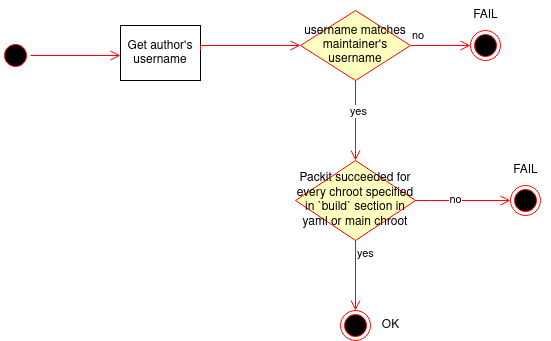

The diagram above was exported from draw.io. Its source (the exported page's mxGraphModel, read from the mxfile embedded in the PNG):
<mxGraphModel dx="382" dy="737" grid="1" gridSize="10" guides="1" tooltips="1" connect="1" arrows="1" fold="1" page="1" pageScale="1" pageWidth="850" pageHeight="1100" math="0" shadow="0">
  <root>
    <mxCell id="0" />
    <mxCell id="1" parent="0" />
    <mxCell id="6kaEIQvM3ipfR9DYUQl1-1" value="" style="ellipse;html=1;shape=startState;fillColor=#000000;strokeColor=#ff0000;" parent="1" vertex="1">
      <mxGeometry x="60" y="260" width="30" height="30" as="geometry" />
    </mxCell>
    <mxCell id="6kaEIQvM3ipfR9DYUQl1-2" value="" style="edgeStyle=orthogonalEdgeStyle;html=1;verticalAlign=bottom;endArrow=open;endSize=8;strokeColor=#ff0000;rounded=0;" parent="1" source="6kaEIQvM3ipfR9DYUQl1-1" edge="1">
      <mxGeometry relative="1" as="geometry">
        <mxPoint x="180" y="275" as="targetPoint" />
      </mxGeometry>
    </mxCell>
    <mxCell id="6kaEIQvM3ipfR9DYUQl1-5" value="Get author's username" style="rounded=0;whiteSpace=wrap;html=1;" parent="1" vertex="1">
      <mxGeometry x="180" y="245" width="80" height="55" as="geometry" />
    </mxCell>
    <mxCell id="6kaEIQvM3ipfR9DYUQl1-6" value="username matches maintainer's username" style="rhombus;whiteSpace=wrap;html=1;fillColor=#ffffc0;strokeColor=#ff0000;" parent="1" vertex="1">
      <mxGeometry x="360" y="230" width="110" height="70" as="geometry" />
    </mxCell>
    <mxCell id="6kaEIQvM3ipfR9DYUQl1-7" value="no" style="edgeStyle=orthogonalEdgeStyle;html=1;align=left;verticalAlign=bottom;endArrow=open;endSize=8;strokeColor=#ff0000;rounded=0;" parent="1" source="6kaEIQvM3ipfR9DYUQl1-6" edge="1">
      <mxGeometry x="-1" relative="1" as="geometry">
        <mxPoint x="530" y="265" as="targetPoint" />
        <Array as="points">
          <mxPoint x="515" y="265" />
        </Array>
      </mxGeometry>
    </mxCell>
    <mxCell id="6kaEIQvM3ipfR9DYUQl1-8" value="" style="edgeStyle=orthogonalEdgeStyle;html=1;align=left;verticalAlign=top;endArrow=open;endSize=8;strokeColor=#ff0000;rounded=0;exitX=0.5;exitY=1;exitDx=0;exitDy=0;" parent="1" source="6kaEIQvM3ipfR9DYUQl1-6" edge="1">
      <mxGeometry x="-1" relative="1" as="geometry">
        <mxPoint x="415" y="380" as="targetPoint" />
        <Array as="points">
          <mxPoint x="415" y="370" />
        </Array>
      </mxGeometry>
    </mxCell>
    <mxCell id="6kaEIQvM3ipfR9DYUQl1-10" value="yes" style="edgeLabel;html=1;align=center;verticalAlign=middle;resizable=0;points=[];" parent="6kaEIQvM3ipfR9DYUQl1-8" vertex="1" connectable="0">
      <mxGeometry x="-0.2393" y="2" relative="1" as="geometry">
        <mxPoint as="offset" />
      </mxGeometry>
    </mxCell>
    <mxCell id="6kaEIQvM3ipfR9DYUQl1-9" value="" style="edgeStyle=orthogonalEdgeStyle;html=1;verticalAlign=bottom;endArrow=open;endSize=8;strokeColor=#ff0000;rounded=0;" parent="1" target="6kaEIQvM3ipfR9DYUQl1-6" edge="1">
      <mxGeometry relative="1" as="geometry">
        <mxPoint x="350" y="269.71" as="targetPoint" />
        <mxPoint x="260" y="269.71" as="sourcePoint" />
        <Array as="points">
          <mxPoint x="260" y="265" />
        </Array>
      </mxGeometry>
    </mxCell>
    <mxCell id="6kaEIQvM3ipfR9DYUQl1-11" value="" style="ellipse;html=1;shape=endState;fillColor=#000000;strokeColor=#ff0000;" parent="1" vertex="1">
      <mxGeometry x="530" y="250" width="30" height="30" as="geometry" />
    </mxCell>
    <mxCell id="6kaEIQvM3ipfR9DYUQl1-12" value="FAIL" style="text;html=1;align=center;verticalAlign=middle;resizable=0;points=[];autosize=1;strokeColor=none;fillColor=none;" parent="1" vertex="1">
      <mxGeometry x="520" y="220" width="50" height="30" as="geometry" />
    </mxCell>
    <mxCell id="6kaEIQvM3ipfR9DYUQl1-15" value="Packit succeeded for every chroot specified in `build` section in yaml or main chroot" style="rhombus;whiteSpace=wrap;html=1;fillColor=#ffffc0;strokeColor=#ff0000;" parent="1" vertex="1">
      <mxGeometry x="355" y="380" width="120" height="80" as="geometry" />
    </mxCell>
    <mxCell id="6kaEIQvM3ipfR9DYUQl1-16" value="" style="edgeStyle=orthogonalEdgeStyle;html=1;align=left;verticalAlign=bottom;endArrow=open;endSize=8;strokeColor=#ff0000;rounded=0;" parent="1" source="6kaEIQvM3ipfR9DYUQl1-15" edge="1">
      <mxGeometry x="-1" relative="1" as="geometry">
        <mxPoint x="570" y="420" as="targetPoint" />
        <Array as="points">
          <mxPoint x="490" y="420" />
          <mxPoint x="490" y="420" />
        </Array>
      </mxGeometry>
    </mxCell>
    <mxCell id="6kaEIQvM3ipfR9DYUQl1-18" value="no" style="edgeLabel;html=1;align=center;verticalAlign=middle;resizable=0;points=[];" parent="6kaEIQvM3ipfR9DYUQl1-16" vertex="1" connectable="0">
      <mxGeometry x="-0.1814" y="2" relative="1" as="geometry">
        <mxPoint as="offset" />
      </mxGeometry>
    </mxCell>
    <mxCell id="6kaEIQvM3ipfR9DYUQl1-17" value="yes" style="edgeStyle=orthogonalEdgeStyle;html=1;align=left;verticalAlign=top;endArrow=open;endSize=8;strokeColor=#ff0000;rounded=0;" parent="1" source="6kaEIQvM3ipfR9DYUQl1-15" edge="1">
      <mxGeometry x="-1" relative="1" as="geometry">
        <mxPoint x="415" y="530" as="targetPoint" />
        <Array as="points">
          <mxPoint x="415" y="510" />
        </Array>
      </mxGeometry>
    </mxCell>
    <mxCell id="6kaEIQvM3ipfR9DYUQl1-19" value="" style="ellipse;html=1;shape=endState;fillColor=#000000;strokeColor=#ff0000;" parent="1" vertex="1">
      <mxGeometry x="570" y="405" width="30" height="30" as="geometry" />
    </mxCell>
    <mxCell id="6kaEIQvM3ipfR9DYUQl1-20" value="" style="ellipse;html=1;shape=endState;fillColor=#000000;strokeColor=#ff0000;" parent="1" vertex="1">
      <mxGeometry x="400" y="530" width="30" height="30" as="geometry" />
    </mxCell>
    <mxCell id="6kaEIQvM3ipfR9DYUQl1-21" value="FAIL" style="text;html=1;align=center;verticalAlign=middle;resizable=0;points=[];autosize=1;strokeColor=none;fillColor=none;" parent="1" vertex="1">
      <mxGeometry x="560" y="375" width="50" height="30" as="geometry" />
    </mxCell>
    <mxCell id="6kaEIQvM3ipfR9DYUQl1-22" value="OK" style="text;html=1;align=center;verticalAlign=middle;resizable=0;points=[];autosize=1;strokeColor=none;fillColor=none;" parent="1" vertex="1">
      <mxGeometry x="430" y="530" width="40" height="30" as="geometry" />
    </mxCell>
  </root>
</mxGraphModel>